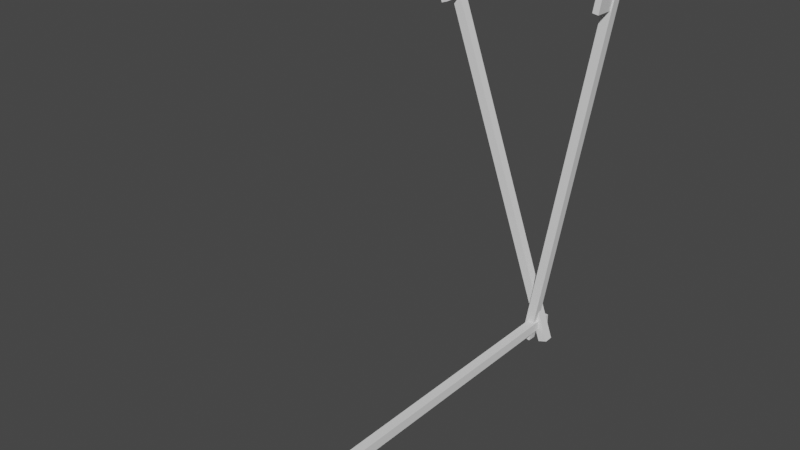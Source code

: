 # Source: rigify_rig.blend  (saved by Blender 3.0.42; exported with 4.5.12 LTS)
import bpy
from mathutils import Matrix  # noqa: F401  (used for matrix-valued properties, if any)

bpy.ops.wm.read_factory_settings(use_empty=True)
scene = bpy.context.scene
scene.name = 'Scene'

# ---- collections
col_collection = bpy.data.collections.new('Collection'); scene.collection.children.link(col_collection)

# ---- world
world_world = bpy.data.worlds.new('World'); scene.world = world_world
world_world.use_nodes = True; world_world.node_tree.nodes.clear()
_N = world_world.node_tree.nodes; _L = world_world.node_tree.links
n0 = _N.new('ShaderNodeOutputWorld'); n0.name = 'World Output'; n0.location = (300, 300)
n1 = _N.new('ShaderNodeBackground'); n1.name = 'Background'; n1.location = (10, 300)
n1.inputs[0].default_value = (0.05088, 0.05088, 0.05088, 1.0)
_L.new(n1.outputs[0], n0.inputs[0])
n0.is_active_output = True
world_world.color = (0.05088, 0.05088, 0.05088)
world_world.use_sun_shadow = False
world_world.sun_shadow_jitter_overblur = 0.0

# ---- meshes
me_cube_001 = bpy.data.meshes.new('Cube.001')
me_cube_001.from_pydata([(-0.02038, -1.63, -0.02038), (-0.02038, -1.63, 0.02038), (-0.02038, 0.07703, -0.02038), (-0.02038, 0.07703, 0.02038), (0.02038, -1.63, -0.02038), (0.02038, -1.63, 0.02038), (0.02038, 0.07703, -0.02038), (0.02038, 0.07703, 0.02038), (-0.01331, -1.584, -0.1037), (-0.01331, -1.584, -0.0009025), (-0.01331, -1.481, -0.1037), (-0.01331, -1.481, -0.0009025), (0.01331, -1.584, -0.1037), (0.01331, -1.584, -0.0009025), (0.01331, -1.481, -0.1037), (0.01331, -1.481, -0.0009025)], [], [(0, 1, 3, 2), (2, 3, 7, 6), (6, 7, 5, 4), (4, 5, 1, 0), (2, 6, 4, 0), (7, 3, 1, 5), (8, 9, 11, 10), (10, 11, 15, 14), (14, 15, 13, 12), (12, 13, 9, 8), (10, 14, 12, 8), (15, 11, 9, 13)])
_uv = me_cube_001.uv_layers.new(name='UVMap')
_uv.uv.foreach_set('vector', [0.375, 0.0, 0.625, 0.0, 0.625, 0.25, 0.375, 0.25, 0.375, 0.25, 0.625, 0.25, 0.625, 0.5, 0.375, 0.5, 0.375, 0.5, 0.625, 0.5, 0.625, 0.75, 0.375, 0.75, 0.375, 0.75, 0.625, 0.75, 0.625, 1.0, 0.375, 1.0, 0.125, 0.5, 0.375, 0.5, 0.375, 0.75, 0.125, 0.75, 0.625, 0.5, 0.875, 0.5, 0.875, 0.75, 0.625, 0.75, 0.375, 0.0, 0.625, 0.0, 0.625, 0.25, 0.375, 0.25, 0.375, 0.25, 0.625, 0.25, 0.625, 0.5, 0.375, 0.5, 0.375, 0.5, 0.625, 0.5, 0.625, 0.75, 0.375, 0.75, 0.375, 0.75, 0.625, 0.75, 0.625, 1.0, 0.375, 1.0, 0.125, 0.5, 0.375, 0.5, 0.375, 0.75, 0.125, 0.75, 0.625, 0.5, 0.875, 0.5, 0.875, 0.75, 0.625, 0.75])
me_cube_001.use_remesh_fix_poles = True
me_cube_001.use_remesh_preserve_attributes = False
me_cube_001.update()

# ---- objects
ob_rigify_rig = bpy.data.objects.new('rigify_rig', None)
ob_attachment_def = bpy.data.objects.new('attachment-def', me_cube_001)
ob_attachment_org = bpy.data.objects.new('attachment-org', me_cube_001)
ob_cube = bpy.data.objects.new('Cube', me_cube_001)

# ---- transforms, parenting, visibility, modifiers, constraints
ob_rigify_rig.location = (0.0, 0.0, 0.0)
ob_attachment_def.parent = ob_rigify_rig
ob_attachment_def.parent_type = ''
ob_attachment_def.location = (-0.01268, -0.004086, 0.003387)
ob_attachment_def.rotation_euler = (-1.594, 0.1581, 0.0009088)
ob_attachment_org.parent = ob_rigify_rig
ob_attachment_org.parent_type = ''
ob_attachment_org.location = (0.02076, 0.02201, -0.0008478)
ob_attachment_org.rotation_euler = (-1.556, -0.3289, 0.002883)
ob_cube.location = (0.0, 0.0, 0.0)

# ---- collection membership
col_collection.objects.link(ob_rigify_rig)
col_collection.objects.link(ob_attachment_def)
col_collection.objects.link(ob_attachment_org)
col_collection.objects.link(ob_cube)

# ---- scene / render settings (as saved in the file)
scene.frame_start = 1; scene.frame_end = 250; scene.frame_set(1)
scene.render.engine = 'BLENDER_EEVEE_NEXT'
scene.cycles.sampling_pattern = 'TABULATED_SOBOL'
scene.cycles.use_light_tree = False
scene.view_settings.view_transform = 'Filmic'
bpy.context.view_layer.update()

# ---- added for rendering (the .blend has no active camera and no usable light): camera, sun
cam_auto = bpy.data.cameras.new('AutoCamera')
cam_auto.lens = 50.0
cam_auto.sensor_width = 36.0
cam_auto.clip_end = 1000.0
ob_auto_camera = bpy.data.objects.new('AutoCamera', cam_auto)
scene.collection.objects.link(ob_auto_camera)
ob_auto_camera.location = (2.22862, -3.60699, 2.64419)
ob_auto_camera.rotation_euler = (1.09748, -7.21219e-08, 0.694738)
scene.camera = ob_auto_camera
light_auto_sun = bpy.data.lights.new('AutoSun', 'SUN')
light_auto_sun.energy = 3.0
light_auto_sun.angle = 0.0523599
ob_auto_sun = bpy.data.objects.new('AutoSun', light_auto_sun)
scene.collection.objects.link(ob_auto_sun)
ob_auto_sun.rotation_euler = (0.872665, 0.174533, 0.523599)
bpy.context.view_layer.update()
